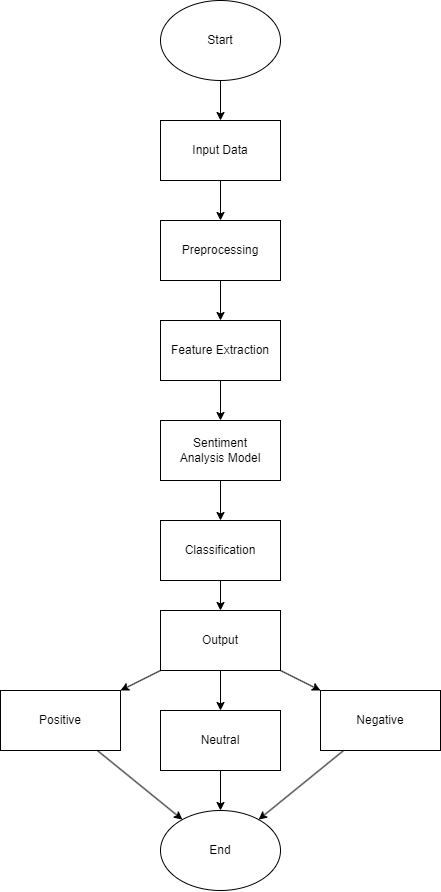

The diagram above was exported from draw.io. Its source (the exported page's mxGraphModel, read from the mxfile embedded in the PNG):
<mxGraphModel dx="973" dy="622" grid="1" gridSize="10" guides="1" tooltips="1" connect="1" arrows="1" fold="1" page="1" pageScale="1" pageWidth="850" pageHeight="1100" math="0" shadow="0">
  <root>
    <mxCell id="0" />
    <mxCell id="1" parent="0" />
    <mxCell id="JeXL_AELZjkwTpGMYRXW-1" value="Start" style="ellipse;whiteSpace=wrap;html=1;" vertex="1" parent="1">
      <mxGeometry x="320" y="20" width="120" height="80" as="geometry" />
    </mxCell>
    <mxCell id="JeXL_AELZjkwTpGMYRXW-2" value="End" style="ellipse;whiteSpace=wrap;html=1;" vertex="1" parent="1">
      <mxGeometry x="320" y="830" width="120" height="80" as="geometry" />
    </mxCell>
    <mxCell id="JeXL_AELZjkwTpGMYRXW-3" value="Input Data" style="rounded=0;whiteSpace=wrap;html=1;" vertex="1" parent="1">
      <mxGeometry x="320" y="140" width="120" height="60" as="geometry" />
    </mxCell>
    <mxCell id="JeXL_AELZjkwTpGMYRXW-4" value="Preprocessing" style="rounded=0;whiteSpace=wrap;html=1;" vertex="1" parent="1">
      <mxGeometry x="320" y="240" width="120" height="60" as="geometry" />
    </mxCell>
    <mxCell id="JeXL_AELZjkwTpGMYRXW-5" value="Feature Extraction" style="rounded=0;whiteSpace=wrap;html=1;" vertex="1" parent="1">
      <mxGeometry x="320" y="340" width="120" height="60" as="geometry" />
    </mxCell>
    <mxCell id="JeXL_AELZjkwTpGMYRXW-10" value="Sentiment&lt;br&gt;Analysis Model" style="rounded=0;whiteSpace=wrap;html=1;" vertex="1" parent="1">
      <mxGeometry x="320" y="440" width="120" height="60" as="geometry" />
    </mxCell>
    <mxCell id="JeXL_AELZjkwTpGMYRXW-11" value="Classification" style="rounded=0;whiteSpace=wrap;html=1;" vertex="1" parent="1">
      <mxGeometry x="320" y="540" width="120" height="60" as="geometry" />
    </mxCell>
    <mxCell id="JeXL_AELZjkwTpGMYRXW-12" value="Output" style="rounded=0;whiteSpace=wrap;html=1;" vertex="1" parent="1">
      <mxGeometry x="320" y="630" width="120" height="60" as="geometry" />
    </mxCell>
    <mxCell id="JeXL_AELZjkwTpGMYRXW-14" value="Neutral" style="rounded=0;whiteSpace=wrap;html=1;" vertex="1" parent="1">
      <mxGeometry x="320" y="730" width="120" height="60" as="geometry" />
    </mxCell>
    <mxCell id="JeXL_AELZjkwTpGMYRXW-15" value="Positive" style="rounded=0;whiteSpace=wrap;html=1;" vertex="1" parent="1">
      <mxGeometry x="160" y="710" width="120" height="60" as="geometry" />
    </mxCell>
    <mxCell id="JeXL_AELZjkwTpGMYRXW-16" value="Negative" style="rounded=0;whiteSpace=wrap;html=1;" vertex="1" parent="1">
      <mxGeometry x="480" y="710" width="120" height="60" as="geometry" />
    </mxCell>
    <mxCell id="JeXL_AELZjkwTpGMYRXW-17" value="" style="endArrow=classic;html=1;rounded=0;" edge="1" parent="1" source="JeXL_AELZjkwTpGMYRXW-1" target="JeXL_AELZjkwTpGMYRXW-3">
      <mxGeometry width="50" height="50" relative="1" as="geometry">
        <mxPoint x="240" y="510" as="sourcePoint" />
        <mxPoint x="290" y="460" as="targetPoint" />
      </mxGeometry>
    </mxCell>
    <mxCell id="JeXL_AELZjkwTpGMYRXW-18" value="" style="endArrow=classic;html=1;rounded=0;" edge="1" parent="1" source="JeXL_AELZjkwTpGMYRXW-3" target="JeXL_AELZjkwTpGMYRXW-4">
      <mxGeometry width="50" height="50" relative="1" as="geometry">
        <mxPoint x="250" y="520" as="sourcePoint" />
        <mxPoint x="300" y="470" as="targetPoint" />
      </mxGeometry>
    </mxCell>
    <mxCell id="JeXL_AELZjkwTpGMYRXW-19" value="" style="endArrow=classic;html=1;rounded=0;" edge="1" parent="1" source="JeXL_AELZjkwTpGMYRXW-4" target="JeXL_AELZjkwTpGMYRXW-5">
      <mxGeometry width="50" height="50" relative="1" as="geometry">
        <mxPoint x="260" y="530" as="sourcePoint" />
        <mxPoint x="310" y="480" as="targetPoint" />
      </mxGeometry>
    </mxCell>
    <mxCell id="JeXL_AELZjkwTpGMYRXW-20" value="" style="endArrow=classic;html=1;rounded=0;" edge="1" parent="1" source="JeXL_AELZjkwTpGMYRXW-5" target="JeXL_AELZjkwTpGMYRXW-10">
      <mxGeometry width="50" height="50" relative="1" as="geometry">
        <mxPoint x="270" y="540" as="sourcePoint" />
        <mxPoint x="320" y="490" as="targetPoint" />
      </mxGeometry>
    </mxCell>
    <mxCell id="JeXL_AELZjkwTpGMYRXW-21" value="" style="endArrow=classic;html=1;rounded=0;" edge="1" parent="1" source="JeXL_AELZjkwTpGMYRXW-10" target="JeXL_AELZjkwTpGMYRXW-11">
      <mxGeometry width="50" height="50" relative="1" as="geometry">
        <mxPoint x="280" y="550" as="sourcePoint" />
        <mxPoint x="330" y="500" as="targetPoint" />
      </mxGeometry>
    </mxCell>
    <mxCell id="JeXL_AELZjkwTpGMYRXW-22" value="" style="endArrow=classic;html=1;rounded=0;" edge="1" parent="1" source="JeXL_AELZjkwTpGMYRXW-11" target="JeXL_AELZjkwTpGMYRXW-12">
      <mxGeometry width="50" height="50" relative="1" as="geometry">
        <mxPoint x="150.87" y="580" as="sourcePoint" />
        <mxPoint x="229.13086956521727" y="780" as="targetPoint" />
      </mxGeometry>
    </mxCell>
    <mxCell id="JeXL_AELZjkwTpGMYRXW-23" value="" style="endArrow=classic;html=1;rounded=0;" edge="1" parent="1" source="JeXL_AELZjkwTpGMYRXW-12" target="JeXL_AELZjkwTpGMYRXW-14">
      <mxGeometry width="50" height="50" relative="1" as="geometry">
        <mxPoint x="300" y="570" as="sourcePoint" />
        <mxPoint x="350" y="520" as="targetPoint" />
      </mxGeometry>
    </mxCell>
    <mxCell id="JeXL_AELZjkwTpGMYRXW-24" value="" style="endArrow=classic;html=1;rounded=0;" edge="1" parent="1" source="JeXL_AELZjkwTpGMYRXW-12" target="JeXL_AELZjkwTpGMYRXW-15">
      <mxGeometry width="50" height="50" relative="1" as="geometry">
        <mxPoint x="310" y="580" as="sourcePoint" />
        <mxPoint x="360" y="530" as="targetPoint" />
      </mxGeometry>
    </mxCell>
    <mxCell id="JeXL_AELZjkwTpGMYRXW-25" value="" style="endArrow=classic;html=1;rounded=0;" edge="1" parent="1" source="JeXL_AELZjkwTpGMYRXW-12" target="JeXL_AELZjkwTpGMYRXW-16">
      <mxGeometry width="50" height="50" relative="1" as="geometry">
        <mxPoint x="320" y="590" as="sourcePoint" />
        <mxPoint x="370" y="540" as="targetPoint" />
      </mxGeometry>
    </mxCell>
    <mxCell id="JeXL_AELZjkwTpGMYRXW-26" value="" style="endArrow=classic;html=1;rounded=0;" edge="1" parent="1" source="JeXL_AELZjkwTpGMYRXW-14" target="JeXL_AELZjkwTpGMYRXW-2">
      <mxGeometry width="50" height="50" relative="1" as="geometry">
        <mxPoint x="330" y="600" as="sourcePoint" />
        <mxPoint x="380" y="550" as="targetPoint" />
      </mxGeometry>
    </mxCell>
    <mxCell id="JeXL_AELZjkwTpGMYRXW-27" value="" style="endArrow=classic;html=1;rounded=0;" edge="1" parent="1" source="JeXL_AELZjkwTpGMYRXW-16" target="JeXL_AELZjkwTpGMYRXW-2">
      <mxGeometry width="50" height="50" relative="1" as="geometry">
        <mxPoint x="390" y="800" as="sourcePoint" />
        <mxPoint x="390" y="840" as="targetPoint" />
      </mxGeometry>
    </mxCell>
    <mxCell id="JeXL_AELZjkwTpGMYRXW-28" value="" style="endArrow=classic;html=1;rounded=0;" edge="1" parent="1" source="JeXL_AELZjkwTpGMYRXW-15" target="JeXL_AELZjkwTpGMYRXW-2">
      <mxGeometry width="50" height="50" relative="1" as="geometry">
        <mxPoint x="400" y="810" as="sourcePoint" />
        <mxPoint x="400" y="850" as="targetPoint" />
      </mxGeometry>
    </mxCell>
  </root>
</mxGraphModel>